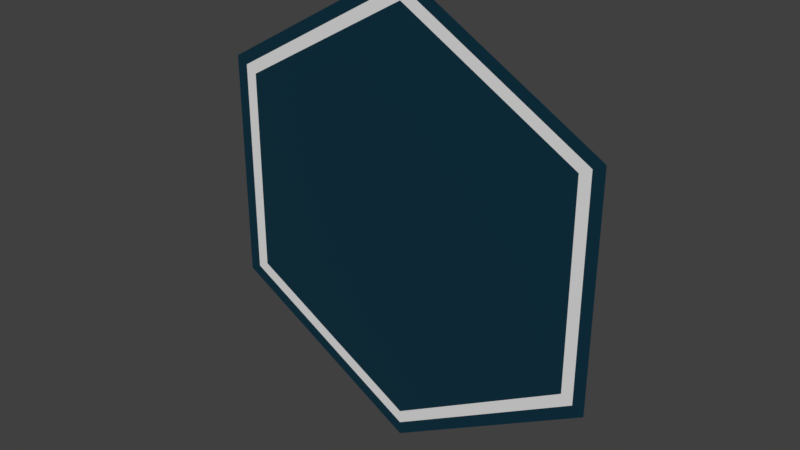 # Source: Tile.blend  (saved by Blender 2.80.75; exported with 4.5.12 LTS)
import bpy
from mathutils import Matrix  # noqa: F401  (used for matrix-valued properties, if any)

bpy.ops.wm.read_factory_settings(use_empty=True)
scene = bpy.context.scene
scene.name = 'Scene'

# ---- collections
col_collection_1 = bpy.data.collections.new('Collection 1'); scene.collection.children.link(col_collection_1)

# ---- materials (node trees are filled in below, after node groups)
mat_material = bpy.data.materials.new('Material')
mat_material.use_transparent_shadow = False
mat_material_001 = bpy.data.materials.new('Material.001')
mat_material_001.use_transparent_shadow = False

# ---- material node trees
mat_material.use_nodes = True; mat_material.node_tree.nodes.clear()
_N = mat_material.node_tree.nodes; _L = mat_material.node_tree.links
n0 = _N.new('ShaderNodeOutputMaterial'); n0.name = 'Material Output'; n0.location = (300, 300)
n1 = _N.new('ShaderNodeBsdfPrincipled'); n1.name = 'Principled BSDF'; n1.location = (10, 300)
n1.distribution = 'GGX'
n1.subsurface_method = 'BURLEY'
n1.inputs[0].default_value = (0.0, 0.02845, 0.05141, 1.0)
n1.inputs[3].default_value = 1.45
n1.inputs[27].default_value = (0.0, 0.0, 0.0, 1.0)
n1.inputs[28].default_value = 1.0
_L.new(n1.outputs[0], n0.inputs[0])
n0.is_active_output = True
mat_material_001.use_nodes = True; mat_material_001.node_tree.nodes.clear()
_N = mat_material_001.node_tree.nodes; _L = mat_material_001.node_tree.links
n0 = _N.new('ShaderNodeOutputMaterial'); n0.name = 'Material Output'; n0.location = (300, 300)
n1 = _N.new('ShaderNodeBsdfPrincipled'); n1.name = 'Principled BSDF'; n1.location = (10, 300)
n1.distribution = 'GGX'
n1.subsurface_method = 'BURLEY'
n1.inputs[3].default_value = 1.45
n1.inputs[27].default_value = (0.0, 0.0, 0.0, 1.0)
n1.inputs[28].default_value = 1.0
_L.new(n1.outputs[0], n0.inputs[0])
n0.is_active_output = True

# ---- world
world_world = bpy.data.worlds.new('World'); scene.world = world_world
world_world.color = (0.05088, 0.05088, 0.05088)
world_world.use_sun_shadow = False
world_world.sun_shadow_jitter_overblur = 0.0
world_world.cycles.sampling_method = 'MANUAL'

# ---- meshes
me_circle = bpy.data.meshes.new('Circle')
me_circle.from_pydata([(0.0, -4.371e-08, -1.0), (-0.866, -2.186e-08, -0.5), (-0.866, 2.186e-08, 0.5), (8.742e-08, 4.371e-08, 1.0), (0.866, 2.186e-08, 0.5), (0.866, -2.186e-08, -0.5), (-0.766, -1.933e-08, -0.4423), (-3.974e-09, -3.866e-08, -0.8845), (-0.766, 1.933e-08, 0.4423), (7.55e-08, 3.866e-08, 0.8845), (0.766, 1.933e-08, 0.4423), (0.766, -1.933e-08, -0.4423), (-0.816, -2.059e-08, -0.4711), (-1.987e-09, -4.119e-08, -0.9423), (-0.816, 2.059e-08, 0.4711), (8.146e-08, 4.119e-08, 0.9423), (0.816, 2.059e-08, 0.4711), (0.816, -2.059e-08, -0.4711)], [], [(6, 8, 9, 10, 11, 7), (12, 13, 0, 1), (14, 12, 1, 2), (15, 14, 2, 3), (16, 15, 3, 4), (17, 16, 4, 5), (13, 17, 5, 0), (7, 11, 17, 13), (11, 10, 16, 17), (10, 9, 15, 16), (9, 8, 14, 15), (8, 6, 12, 14), (6, 7, 13, 12)])
me_circle.polygons.foreach_set('material_index', [0, 0, 0, 0, 0, 0, 0, 1, 1, 1, 1, 1, 1])
me_circle.materials.append(mat_material)
me_circle.materials.append(mat_material_001)
me_circle.use_remesh_preserve_volume = False
me_circle.use_remesh_preserve_attributes = False
me_circle.use_mirror_vertex_groups = False
me_circle.update()

# ---- objects
ob_circle = bpy.data.objects.new('Circle', me_circle)

# ---- transforms, parenting, visibility, modifiers, constraints
ob_circle.location = (0.0, 0.0, 0.0)
ob_circle.lineart.crease_threshold = 0.0

# ---- collection membership
col_collection_1.objects.link(ob_circle)

# ---- scene / render settings (as saved in the file)
scene.frame_start = 1; scene.frame_end = 250; scene.frame_set(204)
scene.render.engine = 'BLENDER_EEVEE_NEXT'
scene.render.resolution_percentage = 50
scene.render.dither_intensity = 0.0
scene.cycles.use_denoising = False
scene.cycles.samples = 128
scene.cycles.sampling_pattern = 'TABULATED_SOBOL'
scene.cycles.use_adaptive_sampling = False
scene.cycles.use_light_tree = False
scene.cycles.blur_glossy = 0.0
scene.cycles.sample_clamp_indirect = 0.0
scene.view_settings.view_transform = 'Standard'
bpy.context.view_layer.update()

# ---- added for rendering (the .blend has no active camera and no usable light): camera, sun
cam_auto = bpy.data.cameras.new('AutoCamera')
cam_auto.lens = 50.0
cam_auto.sensor_width = 36.0
cam_auto.clip_end = 1000.0
ob_auto_camera = bpy.data.objects.new('AutoCamera', cam_auto)
scene.collection.objects.link(ob_auto_camera)
ob_auto_camera.location = (2.44791, -2.9375, 1.95833)
ob_auto_camera.rotation_euler = (1.09748, -7.21219e-08, 0.694738)
scene.camera = ob_auto_camera
light_auto_sun = bpy.data.lights.new('AutoSun', 'SUN')
light_auto_sun.energy = 3.0
light_auto_sun.angle = 0.0523599
ob_auto_sun = bpy.data.objects.new('AutoSun', light_auto_sun)
scene.collection.objects.link(ob_auto_sun)
ob_auto_sun.rotation_euler = (0.872665, 0.174533, 0.523599)
bpy.context.view_layer.update()

